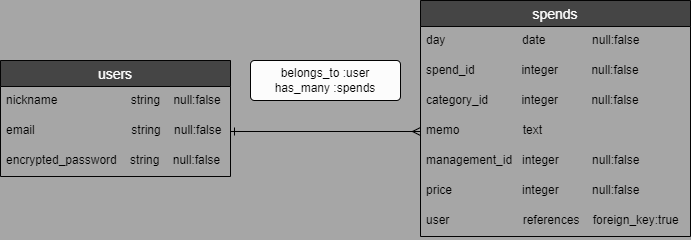

The diagram above was exported from draw.io. Its source (the exported page's mxGraphModel, read from the mxfile embedded in the PNG):
<mxGraphModel dx="746" dy="1427" grid="1" gridSize="10" guides="1" tooltips="1" connect="1" arrows="1" fold="1" page="1" pageScale="1" pageWidth="827" pageHeight="1169" background="#A6A6A6" math="0" shadow="0">
  <root>
    <mxCell id="0" />
    <mxCell id="1" parent="0" />
    <mxCell id="2" value="users" style="swimlane;fontStyle=0;childLayout=stackLayout;horizontal=1;startSize=26;horizontalStack=0;resizeParent=1;resizeParentMax=0;resizeLast=0;collapsible=1;marginBottom=0;align=center;fontSize=14;fillColor=#454545;fontColor=#FCFCFC;strokeColor=#030303;" parent="1" vertex="1">
      <mxGeometry x="60" y="260" width="230" height="116" as="geometry" />
    </mxCell>
    <mxCell id="3" value="nickname                      string    null:false" style="text;strokeColor=none;fillColor=none;spacingLeft=4;spacingRight=4;overflow=hidden;rotatable=0;points=[[0,0.5],[1,0.5]];portConstraint=eastwest;fontSize=12;" parent="2" vertex="1">
      <mxGeometry y="26" width="230" height="30" as="geometry" />
    </mxCell>
    <mxCell id="4" value="email                             string    null:false " style="text;strokeColor=none;fillColor=none;spacingLeft=4;spacingRight=4;overflow=hidden;rotatable=0;points=[[0,0.5],[1,0.5]];portConstraint=eastwest;fontSize=12;" parent="2" vertex="1">
      <mxGeometry y="56" width="230" height="30" as="geometry" />
    </mxCell>
    <mxCell id="5" value="encrypted_password    string    null:false" style="text;strokeColor=none;fillColor=none;spacingLeft=4;spacingRight=4;overflow=hidden;rotatable=0;points=[[0,0.5],[1,0.5]];portConstraint=eastwest;fontSize=12;" parent="2" vertex="1">
      <mxGeometry y="86" width="230" height="30" as="geometry" />
    </mxCell>
    <mxCell id="6" value="spends" style="swimlane;fontStyle=0;childLayout=stackLayout;horizontal=1;startSize=26;horizontalStack=0;resizeParent=1;resizeParentMax=0;resizeLast=0;collapsible=1;marginBottom=0;align=center;fontSize=14;fillColor=#454545;strokeColor=#030303;fontColor=#FCFCFC;" parent="1" vertex="1">
      <mxGeometry x="480" y="200" width="270" height="236" as="geometry" />
    </mxCell>
    <mxCell id="7" value="day                       date              null:false" style="text;strokeColor=none;fillColor=none;spacingLeft=4;spacingRight=4;overflow=hidden;rotatable=0;points=[[0,0.5],[1,0.5]];portConstraint=eastwest;fontSize=12;" parent="6" vertex="1">
      <mxGeometry y="26" width="270" height="30" as="geometry" />
    </mxCell>
    <mxCell id="8" value="spend_id              integer          null:false" style="text;strokeColor=none;fillColor=none;spacingLeft=4;spacingRight=4;overflow=hidden;rotatable=0;points=[[0,0.5],[1,0.5]];portConstraint=eastwest;fontSize=12;" parent="6" vertex="1">
      <mxGeometry y="56" width="270" height="30" as="geometry" />
    </mxCell>
    <mxCell id="9" value="category_id          integer          null:false" style="text;strokeColor=none;fillColor=none;spacingLeft=4;spacingRight=4;overflow=hidden;rotatable=0;points=[[0,0.5],[1,0.5]];portConstraint=eastwest;fontSize=12;" parent="6" vertex="1">
      <mxGeometry y="86" width="270" height="30" as="geometry" />
    </mxCell>
    <mxCell id="10" value="memo                   text " style="text;strokeColor=none;fillColor=none;spacingLeft=4;spacingRight=4;overflow=hidden;rotatable=0;points=[[0,0.5],[1,0.5]];portConstraint=eastwest;fontSize=12;" parent="6" vertex="1">
      <mxGeometry y="116" width="270" height="30" as="geometry" />
    </mxCell>
    <mxCell id="11" value="management_id   integer          null:false " style="text;strokeColor=none;fillColor=none;spacingLeft=4;spacingRight=4;overflow=hidden;rotatable=0;points=[[0,0.5],[1,0.5]];portConstraint=eastwest;fontSize=12;" parent="6" vertex="1">
      <mxGeometry y="146" width="270" height="30" as="geometry" />
    </mxCell>
    <mxCell id="12" value="price                     integer          null:false" style="text;strokeColor=none;fillColor=none;spacingLeft=4;spacingRight=4;overflow=hidden;rotatable=0;points=[[0,0.5],[1,0.5]];portConstraint=eastwest;fontSize=12;" parent="6" vertex="1">
      <mxGeometry y="176" width="270" height="30" as="geometry" />
    </mxCell>
    <mxCell id="13" value="user                      references    foreign_key:true" style="text;strokeColor=none;fillColor=none;spacingLeft=4;spacingRight=4;overflow=hidden;rotatable=0;points=[[0,0.5],[1,0.5]];portConstraint=eastwest;fontSize=12;" parent="6" vertex="1">
      <mxGeometry y="206" width="270" height="30" as="geometry" />
    </mxCell>
    <mxCell id="16" value="" style="endArrow=ERmany;html=1;rounded=0;exitX=1;exitY=0.5;exitDx=0;exitDy=0;entryX=0;entryY=0.5;entryDx=0;entryDy=0;startArrow=ERone;startFill=0;endFill=0;" parent="1" source="4" target="10" edge="1">
      <mxGeometry relative="1" as="geometry">
        <mxPoint x="330" y="320" as="sourcePoint" />
        <mxPoint x="490" y="320" as="targetPoint" />
      </mxGeometry>
    </mxCell>
    <mxCell id="18" value="belongs_to :user&lt;br&gt;has_many :spends" style="rounded=1;arcSize=10;whiteSpace=wrap;html=1;align=center;strokeColor=#030303;fillColor=#FCFCFC;fontColor=#030303;" parent="1" vertex="1">
      <mxGeometry x="310" y="260" width="150" height="40" as="geometry" />
    </mxCell>
  </root>
</mxGraphModel>